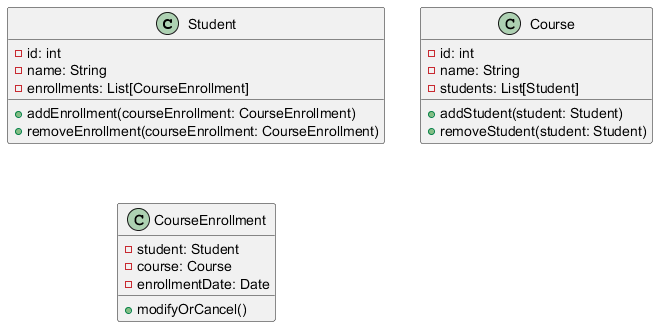

The diagram above was rendered by PlantUML. Its source (embedded in the PNG):
@startuml
   class Student {
       - id: int
       - name: String
       - enrollments: List[CourseEnrollment]

       + addEnrollment(courseEnrollment: CourseEnrollment)
       + removeEnrollment(courseEnrollment: CourseEnrollment)
   }

   class Course {
       - id: int
       - name: String
       - students: List[Student]

       + addStudent(student: Student)
       + removeStudent(student: Student)
   }

   class CourseEnrollment {
       - student: Student
       - course: Course
       - enrollmentDate: Date

       + modifyOrCancel()
   }
   @enduml